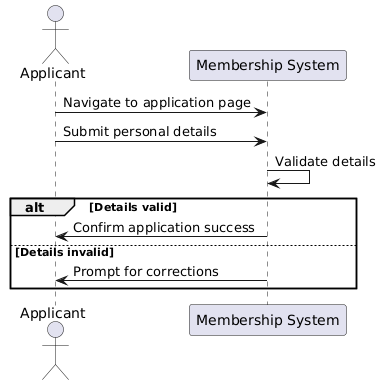

The diagram above was rendered by PlantUML. Its source (embedded in the PNG):
@startuml
actor Applicant
participant "Membership System" as System

Applicant -> System: Navigate to application page
Applicant -> System: Submit personal details
System -> System: Validate details
alt Details valid
    System -> Applicant: Confirm application success
else Details invalid
    System -> Applicant: Prompt for corrections
end
@enduml